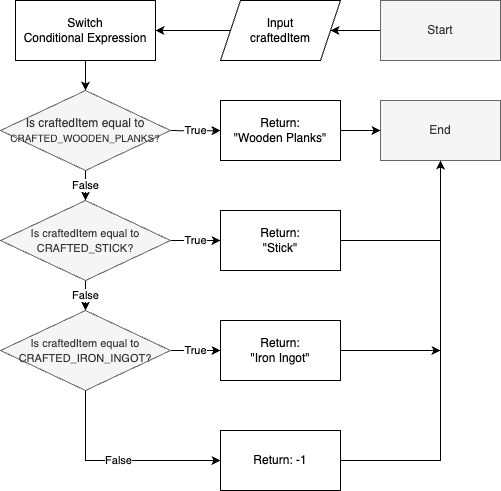

The diagram above was exported from draw.io. Its source (the exported page's mxGraphModel, read from the mxfile embedded in the PNG):
<mxGraphModel dx="1434" dy="722" grid="1" gridSize="10" guides="1" tooltips="1" connect="1" arrows="1" fold="1" page="1" pageScale="1" pageWidth="827" pageHeight="1169" math="0" shadow="0">
  <root>
    <mxCell id="0" />
    <mxCell id="1" parent="0" />
    <mxCell id="vDI0wPWZahfwb5R5ebrp-310" value="" style="edgeStyle=orthogonalEdgeStyle;rounded=0;orthogonalLoop=1;jettySize=auto;html=1;" edge="1" parent="1" source="vDI0wPWZahfwb5R5ebrp-311" target="vDI0wPWZahfwb5R5ebrp-332">
      <mxGeometry relative="1" as="geometry" />
    </mxCell>
    <mxCell id="vDI0wPWZahfwb5R5ebrp-311" value="Start" style="rounded=0;whiteSpace=wrap;html=1;fillColor=#f5f5f5;fontColor=#333333;strokeColor=#666666;" vertex="1" parent="1">
      <mxGeometry x="570" y="320" width="120" height="60" as="geometry" />
    </mxCell>
    <mxCell id="vDI0wPWZahfwb5R5ebrp-312" style="edgeStyle=orthogonalEdgeStyle;rounded=0;orthogonalLoop=1;jettySize=auto;html=1;exitX=0.5;exitY=1;exitDx=0;exitDy=0;entryX=0.5;entryY=0;entryDx=0;entryDy=0;" edge="1" parent="1" source="vDI0wPWZahfwb5R5ebrp-313">
      <mxGeometry relative="1" as="geometry">
        <mxPoint x="275" y="410" as="targetPoint" />
      </mxGeometry>
    </mxCell>
    <mxCell id="vDI0wPWZahfwb5R5ebrp-313" value="Switch&lt;br&gt;Conditional Expression" style="rounded=0;whiteSpace=wrap;html=1;" vertex="1" parent="1">
      <mxGeometry x="205" y="320" width="140" height="60" as="geometry" />
    </mxCell>
    <mxCell id="vDI0wPWZahfwb5R5ebrp-314" value="False" style="edgeStyle=orthogonalEdgeStyle;rounded=0;orthogonalLoop=1;jettySize=auto;html=1;entryX=0.5;entryY=0;entryDx=0;entryDy=0;" edge="1" parent="1" target="vDI0wPWZahfwb5R5ebrp-319">
      <mxGeometry relative="1" as="geometry">
        <mxPoint x="275" y="490" as="sourcePoint" />
      </mxGeometry>
    </mxCell>
    <mxCell id="vDI0wPWZahfwb5R5ebrp-315" value="True" style="edgeStyle=orthogonalEdgeStyle;rounded=0;orthogonalLoop=1;jettySize=auto;html=1;exitX=1;exitY=0.5;exitDx=0;exitDy=0;" edge="1" parent="1" target="vDI0wPWZahfwb5R5ebrp-324">
      <mxGeometry relative="1" as="geometry">
        <mxPoint x="360" y="450" as="sourcePoint" />
      </mxGeometry>
    </mxCell>
    <mxCell id="vDI0wPWZahfwb5R5ebrp-316" value="End" style="rounded=0;whiteSpace=wrap;html=1;fillColor=#f5f5f5;fontColor=#333333;strokeColor=#666666;" vertex="1" parent="1">
      <mxGeometry x="570" y="420" width="120" height="60" as="geometry" />
    </mxCell>
    <mxCell id="vDI0wPWZahfwb5R5ebrp-317" value="False" style="edgeStyle=orthogonalEdgeStyle;rounded=0;orthogonalLoop=1;jettySize=auto;html=1;exitX=0.5;exitY=1;exitDx=0;exitDy=0;entryX=0.5;entryY=0;entryDx=0;entryDy=0;" edge="1" parent="1" source="vDI0wPWZahfwb5R5ebrp-319" target="vDI0wPWZahfwb5R5ebrp-322">
      <mxGeometry relative="1" as="geometry" />
    </mxCell>
    <mxCell id="vDI0wPWZahfwb5R5ebrp-318" value="True" style="edgeStyle=orthogonalEdgeStyle;rounded=0;orthogonalLoop=1;jettySize=auto;html=1;" edge="1" parent="1" source="vDI0wPWZahfwb5R5ebrp-319" target="vDI0wPWZahfwb5R5ebrp-326">
      <mxGeometry relative="1" as="geometry" />
    </mxCell>
    <mxCell id="vDI0wPWZahfwb5R5ebrp-319" value="&lt;font style=&quot;font-size: 11px;&quot;&gt;Is craftedItem equal to&lt;br style=&quot;border-color: var(--border-color);&quot;&gt;CRAFTED_STICK?&lt;/font&gt;" style="rhombus;whiteSpace=wrap;html=1;fillColor=#f5f5f5;fontColor=#333333;strokeColor=#666666;" vertex="1" parent="1">
      <mxGeometry x="190" y="520" width="170" height="80" as="geometry" />
    </mxCell>
    <mxCell id="vDI0wPWZahfwb5R5ebrp-320" value="True" style="edgeStyle=orthogonalEdgeStyle;rounded=0;orthogonalLoop=1;jettySize=auto;html=1;exitX=1;exitY=0.5;exitDx=0;exitDy=0;" edge="1" parent="1" source="vDI0wPWZahfwb5R5ebrp-322" target="vDI0wPWZahfwb5R5ebrp-328">
      <mxGeometry relative="1" as="geometry" />
    </mxCell>
    <mxCell id="vDI0wPWZahfwb5R5ebrp-321" value="False" style="edgeStyle=orthogonalEdgeStyle;rounded=0;orthogonalLoop=1;jettySize=auto;html=1;entryX=0;entryY=0.5;entryDx=0;entryDy=0;" edge="1" parent="1" source="vDI0wPWZahfwb5R5ebrp-322" target="vDI0wPWZahfwb5R5ebrp-330">
      <mxGeometry relative="1" as="geometry">
        <Array as="points">
          <mxPoint x="275" y="780" />
        </Array>
      </mxGeometry>
    </mxCell>
    <mxCell id="vDI0wPWZahfwb5R5ebrp-322" value="&lt;font style=&quot;font-size: 11px;&quot;&gt;Is craftedItem equal to&lt;br style=&quot;border-color: var(--border-color);&quot;&gt;CRAFTED_IRON_INGOT?&lt;/font&gt;" style="rhombus;whiteSpace=wrap;html=1;fillColor=#f5f5f5;fontColor=#333333;strokeColor=#666666;" vertex="1" parent="1">
      <mxGeometry x="190" y="630" width="170" height="80" as="geometry" />
    </mxCell>
    <mxCell id="vDI0wPWZahfwb5R5ebrp-323" value="" style="edgeStyle=orthogonalEdgeStyle;rounded=0;orthogonalLoop=1;jettySize=auto;html=1;" edge="1" parent="1" source="vDI0wPWZahfwb5R5ebrp-324" target="vDI0wPWZahfwb5R5ebrp-316">
      <mxGeometry relative="1" as="geometry" />
    </mxCell>
    <mxCell id="vDI0wPWZahfwb5R5ebrp-324" value="Return:&lt;br&gt;&quot;Wooden Planks&quot;" style="rounded=0;whiteSpace=wrap;html=1;" vertex="1" parent="1">
      <mxGeometry x="410" y="420" width="120" height="60" as="geometry" />
    </mxCell>
    <mxCell id="vDI0wPWZahfwb5R5ebrp-325" style="edgeStyle=orthogonalEdgeStyle;rounded=0;orthogonalLoop=1;jettySize=auto;html=1;exitX=1;exitY=0.5;exitDx=0;exitDy=0;entryX=0.5;entryY=1;entryDx=0;entryDy=0;" edge="1" parent="1" source="vDI0wPWZahfwb5R5ebrp-326" target="vDI0wPWZahfwb5R5ebrp-316">
      <mxGeometry relative="1" as="geometry" />
    </mxCell>
    <mxCell id="vDI0wPWZahfwb5R5ebrp-326" value="Return:&lt;br&gt;&quot;Stick&quot;" style="rounded=0;whiteSpace=wrap;html=1;" vertex="1" parent="1">
      <mxGeometry x="410" y="530" width="120" height="60" as="geometry" />
    </mxCell>
    <mxCell id="vDI0wPWZahfwb5R5ebrp-327" style="edgeStyle=orthogonalEdgeStyle;rounded=0;orthogonalLoop=1;jettySize=auto;html=1;" edge="1" parent="1" source="vDI0wPWZahfwb5R5ebrp-328">
      <mxGeometry relative="1" as="geometry">
        <mxPoint x="630" y="670" as="targetPoint" />
      </mxGeometry>
    </mxCell>
    <mxCell id="vDI0wPWZahfwb5R5ebrp-328" value="Return:&lt;br&gt;&quot;Iron Ingot&quot;" style="rounded=0;whiteSpace=wrap;html=1;" vertex="1" parent="1">
      <mxGeometry x="410" y="640" width="120" height="60" as="geometry" />
    </mxCell>
    <mxCell id="vDI0wPWZahfwb5R5ebrp-329" style="edgeStyle=orthogonalEdgeStyle;rounded=0;orthogonalLoop=1;jettySize=auto;html=1;exitX=1;exitY=0.5;exitDx=0;exitDy=0;entryX=0.5;entryY=1;entryDx=0;entryDy=0;" edge="1" parent="1" source="vDI0wPWZahfwb5R5ebrp-330" target="vDI0wPWZahfwb5R5ebrp-316">
      <mxGeometry relative="1" as="geometry" />
    </mxCell>
    <mxCell id="vDI0wPWZahfwb5R5ebrp-330" value="Return: -1" style="rounded=0;whiteSpace=wrap;html=1;" vertex="1" parent="1">
      <mxGeometry x="410" y="750" width="120" height="60" as="geometry" />
    </mxCell>
    <mxCell id="vDI0wPWZahfwb5R5ebrp-331" value="" style="edgeStyle=orthogonalEdgeStyle;rounded=0;orthogonalLoop=1;jettySize=auto;html=1;" edge="1" parent="1" source="vDI0wPWZahfwb5R5ebrp-332" target="vDI0wPWZahfwb5R5ebrp-313">
      <mxGeometry relative="1" as="geometry" />
    </mxCell>
    <mxCell id="vDI0wPWZahfwb5R5ebrp-332" value="Input&lt;br&gt;craftedItem" style="shape=parallelogram;perimeter=parallelogramPerimeter;whiteSpace=wrap;html=1;fixedSize=1;" vertex="1" parent="1">
      <mxGeometry x="410" y="320" width="120" height="60" as="geometry" />
    </mxCell>
    <mxCell id="vDI0wPWZahfwb5R5ebrp-333" value="&lt;font style=&quot;&quot;&gt;Is craftedItem equal to&lt;br&gt;&lt;font style=&quot;font-size: 10px;&quot;&gt;CRAFTED_WOODEN_PLANKS?&lt;/font&gt;&lt;br&gt;&lt;/font&gt;" style="rhombus;whiteSpace=wrap;html=1;fillColor=#f5f5f5;fontColor=#333333;strokeColor=#666666;" vertex="1" parent="1">
      <mxGeometry x="190" y="410" width="170" height="80" as="geometry" />
    </mxCell>
  </root>
</mxGraphModel>